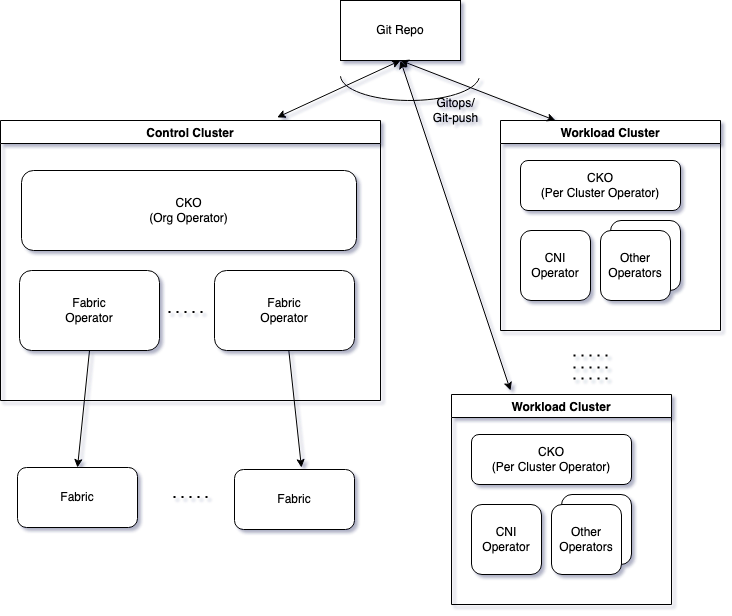

The diagram above was exported from draw.io. Its source (the exported page's mxGraphModel, read from the mxfile embedded in the PNG):
<mxGraphModel dx="1553" dy="816" grid="1" gridSize="10" guides="1" tooltips="1" connect="1" arrows="1" fold="1" page="1" pageScale="1" pageWidth="850" pageHeight="1100" math="0" shadow="0">
  <root>
    <mxCell id="0" />
    <mxCell id="1" parent="0" />
    <mxCell id="TVok4S5FSnTt78To3kQs-2" value="Control Cluster" style="swimlane;" parent="1" vertex="1">
      <mxGeometry x="50" y="230" width="380" height="280" as="geometry">
        <mxRectangle x="70" y="240" width="130" height="30" as="alternateBounds" />
      </mxGeometry>
    </mxCell>
    <mxCell id="TVok4S5FSnTt78To3kQs-1" value="Fabric&lt;br&gt;Operator" style="rounded=1;whiteSpace=wrap;html=1;" parent="TVok4S5FSnTt78To3kQs-2" vertex="1">
      <mxGeometry x="19" y="150" width="140" height="80" as="geometry" />
    </mxCell>
    <mxCell id="TVok4S5FSnTt78To3kQs-5" value="CKO&lt;br&gt;(Org Operator)" style="rounded=1;whiteSpace=wrap;html=1;" parent="TVok4S5FSnTt78To3kQs-2" vertex="1">
      <mxGeometry x="21" y="50" width="335" height="80" as="geometry" />
    </mxCell>
    <mxCell id="TVok4S5FSnTt78To3kQs-4" value="Fabric&lt;br&gt;Operator" style="rounded=1;whiteSpace=wrap;html=1;" parent="TVok4S5FSnTt78To3kQs-2" vertex="1">
      <mxGeometry x="214" y="150" width="140" height="80" as="geometry" />
    </mxCell>
    <mxCell id="ZifHQ6MzyI6FZJk_VXE5-49" value="" style="endArrow=none;dashed=1;html=1;dashPattern=1 3;strokeWidth=2;rounded=0;" edge="1" parent="TVok4S5FSnTt78To3kQs-2">
      <mxGeometry width="50" height="50" relative="1" as="geometry">
        <mxPoint x="168" y="191.5" as="sourcePoint" />
        <mxPoint x="208" y="191.5" as="targetPoint" />
      </mxGeometry>
    </mxCell>
    <mxCell id="ZifHQ6MzyI6FZJk_VXE5-3" value="Fabric" style="rounded=1;whiteSpace=wrap;html=1;" vertex="1" parent="1">
      <mxGeometry x="284" y="579" width="120" height="60" as="geometry" />
    </mxCell>
    <mxCell id="ZifHQ6MzyI6FZJk_VXE5-8" value="Workload Cluster" style="swimlane;" vertex="1" parent="1">
      <mxGeometry x="550" y="230" width="220" height="210" as="geometry" />
    </mxCell>
    <mxCell id="ZifHQ6MzyI6FZJk_VXE5-10" value="CKO&lt;br&gt;(Per Cluster Operator)" style="rounded=1;whiteSpace=wrap;html=1;" vertex="1" parent="ZifHQ6MzyI6FZJk_VXE5-8">
      <mxGeometry x="20" y="40" width="160" height="50" as="geometry" />
    </mxCell>
    <mxCell id="ZifHQ6MzyI6FZJk_VXE5-11" value="CNI Operator" style="rounded=1;whiteSpace=wrap;html=1;" vertex="1" parent="ZifHQ6MzyI6FZJk_VXE5-8">
      <mxGeometry x="20" y="110" width="70" height="70" as="geometry" />
    </mxCell>
    <mxCell id="ZifHQ6MzyI6FZJk_VXE5-13" value="CNI Operator" style="rounded=1;whiteSpace=wrap;html=1;" vertex="1" parent="ZifHQ6MzyI6FZJk_VXE5-8">
      <mxGeometry x="110" y="100" width="70" height="70" as="geometry" />
    </mxCell>
    <mxCell id="ZifHQ6MzyI6FZJk_VXE5-12" value="Other Operators" style="rounded=1;whiteSpace=wrap;html=1;" vertex="1" parent="ZifHQ6MzyI6FZJk_VXE5-8">
      <mxGeometry x="100" y="110" width="70" height="70" as="geometry" />
    </mxCell>
    <mxCell id="ZifHQ6MzyI6FZJk_VXE5-30" value="Workload Cluster" style="swimlane;" vertex="1" parent="1">
      <mxGeometry x="501" y="504" width="220" height="210" as="geometry" />
    </mxCell>
    <mxCell id="ZifHQ6MzyI6FZJk_VXE5-31" value="CKO&lt;br&gt;(Per Cluster Operator)" style="rounded=1;whiteSpace=wrap;html=1;" vertex="1" parent="ZifHQ6MzyI6FZJk_VXE5-30">
      <mxGeometry x="20" y="40" width="160" height="50" as="geometry" />
    </mxCell>
    <mxCell id="ZifHQ6MzyI6FZJk_VXE5-32" value="CNI Operator" style="rounded=1;whiteSpace=wrap;html=1;" vertex="1" parent="ZifHQ6MzyI6FZJk_VXE5-30">
      <mxGeometry x="20" y="110" width="70" height="70" as="geometry" />
    </mxCell>
    <mxCell id="ZifHQ6MzyI6FZJk_VXE5-33" value="CNI Operator" style="rounded=1;whiteSpace=wrap;html=1;" vertex="1" parent="ZifHQ6MzyI6FZJk_VXE5-30">
      <mxGeometry x="110" y="100" width="70" height="70" as="geometry" />
    </mxCell>
    <mxCell id="ZifHQ6MzyI6FZJk_VXE5-34" value="Other Operators" style="rounded=1;whiteSpace=wrap;html=1;" vertex="1" parent="ZifHQ6MzyI6FZJk_VXE5-30">
      <mxGeometry x="100" y="110" width="70" height="70" as="geometry" />
    </mxCell>
    <mxCell id="ZifHQ6MzyI6FZJk_VXE5-35" value="" style="endArrow=none;dashed=1;html=1;dashPattern=1 3;strokeWidth=2;rounded=0;" edge="1" parent="1">
      <mxGeometry width="50" height="50" relative="1" as="geometry">
        <mxPoint x="623" y="465" as="sourcePoint" />
        <mxPoint x="663" y="465" as="targetPoint" />
      </mxGeometry>
    </mxCell>
    <mxCell id="ZifHQ6MzyI6FZJk_VXE5-42" value="" style="endArrow=none;dashed=1;html=1;dashPattern=1 3;strokeWidth=2;rounded=0;" edge="1" parent="1">
      <mxGeometry width="50" height="50" relative="1" as="geometry">
        <mxPoint x="623" y="477" as="sourcePoint" />
        <mxPoint x="663" y="477" as="targetPoint" />
      </mxGeometry>
    </mxCell>
    <mxCell id="ZifHQ6MzyI6FZJk_VXE5-43" value="" style="endArrow=none;dashed=1;html=1;dashPattern=1 3;strokeWidth=2;rounded=0;" edge="1" parent="1">
      <mxGeometry width="50" height="50" relative="1" as="geometry">
        <mxPoint x="623" y="488" as="sourcePoint" />
        <mxPoint x="663" y="488" as="targetPoint" />
      </mxGeometry>
    </mxCell>
    <mxCell id="ZifHQ6MzyI6FZJk_VXE5-44" value="Fabric" style="rounded=1;whiteSpace=wrap;html=1;" vertex="1" parent="1">
      <mxGeometry x="67" y="577" width="120" height="60" as="geometry" />
    </mxCell>
    <mxCell id="ZifHQ6MzyI6FZJk_VXE5-47" value="" style="endArrow=classic;html=1;rounded=0;entryX=0.558;entryY=-0.033;entryDx=0;entryDy=0;entryPerimeter=0;" edge="1" parent="1" source="TVok4S5FSnTt78To3kQs-4" target="ZifHQ6MzyI6FZJk_VXE5-3">
      <mxGeometry width="50" height="50" relative="1" as="geometry">
        <mxPoint x="400" y="460" as="sourcePoint" />
        <mxPoint x="450" y="410" as="targetPoint" />
      </mxGeometry>
    </mxCell>
    <mxCell id="ZifHQ6MzyI6FZJk_VXE5-48" value="" style="endArrow=classic;html=1;rounded=0;entryX=0.5;entryY=0;entryDx=0;entryDy=0;exitX=0.5;exitY=1;exitDx=0;exitDy=0;" edge="1" parent="1" source="TVok4S5FSnTt78To3kQs-1" target="ZifHQ6MzyI6FZJk_VXE5-44">
      <mxGeometry width="50" height="50" relative="1" as="geometry">
        <mxPoint x="316.94000000000005" y="481.03999999999996" as="sourcePoint" />
        <mxPoint x="381.96000000000004" y="608.02" as="targetPoint" />
      </mxGeometry>
    </mxCell>
    <mxCell id="ZifHQ6MzyI6FZJk_VXE5-50" value="" style="endArrow=none;dashed=1;html=1;dashPattern=1 3;strokeWidth=2;rounded=0;" edge="1" parent="1">
      <mxGeometry width="50" height="50" relative="1" as="geometry">
        <mxPoint x="223" y="606.5" as="sourcePoint" />
        <mxPoint x="263" y="606.5" as="targetPoint" />
      </mxGeometry>
    </mxCell>
    <mxCell id="ZifHQ6MzyI6FZJk_VXE5-59" value="Git Repo" style="rounded=0;whiteSpace=wrap;html=1;" vertex="1" parent="1">
      <mxGeometry x="390" y="110" width="120" height="60" as="geometry" />
    </mxCell>
    <mxCell id="ZifHQ6MzyI6FZJk_VXE5-60" value="" style="endArrow=classic;startArrow=classic;html=1;rounded=0;entryX=0.5;entryY=1;entryDx=0;entryDy=0;exitX=0.728;exitY=-0.011;exitDx=0;exitDy=0;exitPerimeter=0;" edge="1" parent="1" source="TVok4S5FSnTt78To3kQs-2" target="ZifHQ6MzyI6FZJk_VXE5-59">
      <mxGeometry width="50" height="50" relative="1" as="geometry">
        <mxPoint x="400" y="460" as="sourcePoint" />
        <mxPoint x="450" y="410" as="targetPoint" />
      </mxGeometry>
    </mxCell>
    <mxCell id="ZifHQ6MzyI6FZJk_VXE5-61" value="" style="endArrow=classic;startArrow=classic;html=1;rounded=0;entryX=0.5;entryY=1;entryDx=0;entryDy=0;exitX=0.25;exitY=0;exitDx=0;exitDy=0;" edge="1" parent="1" source="ZifHQ6MzyI6FZJk_VXE5-8" target="ZifHQ6MzyI6FZJk_VXE5-59">
      <mxGeometry width="50" height="50" relative="1" as="geometry">
        <mxPoint x="304.9000000000001" y="290" as="sourcePoint" />
        <mxPoint x="460" y="180" as="targetPoint" />
      </mxGeometry>
    </mxCell>
    <mxCell id="ZifHQ6MzyI6FZJk_VXE5-62" value="" style="endArrow=classic;startArrow=classic;html=1;rounded=0;" edge="1" parent="1">
      <mxGeometry width="50" height="50" relative="1" as="geometry">
        <mxPoint x="560" y="500" as="sourcePoint" />
        <mxPoint x="450" y="170" as="targetPoint" />
      </mxGeometry>
    </mxCell>
    <mxCell id="ZifHQ6MzyI6FZJk_VXE5-63" value="" style="verticalLabelPosition=bottom;verticalAlign=top;html=1;shape=mxgraph.basic.arc;startAngle=0.26704793319239445;endAngle=0.7452267833287348;rotation=0;" vertex="1" parent="1">
      <mxGeometry x="390" y="160" width="139" height="50" as="geometry" />
    </mxCell>
    <mxCell id="ZifHQ6MzyI6FZJk_VXE5-65" value="Gitops/&lt;br&gt;Git-push" style="text;html=1;align=center;verticalAlign=middle;resizable=0;points=[];autosize=1;strokeColor=none;fillColor=none;" vertex="1" parent="1">
      <mxGeometry x="470" y="200" width="70" height="40" as="geometry" />
    </mxCell>
  </root>
</mxGraphModel>